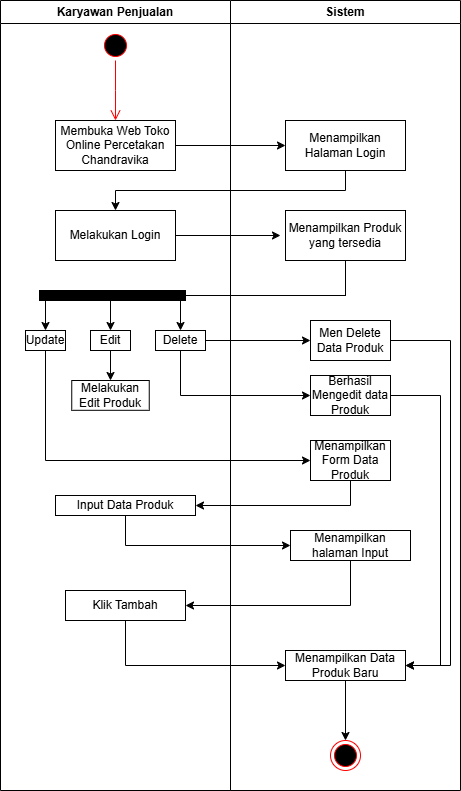

The diagram above was exported from draw.io. Its source (the exported page's mxGraphModel, read from the mxfile embedded in the PNG):
<mxGraphModel dx="1252" dy="740" grid="1" gridSize="10" guides="1" tooltips="1" connect="1" arrows="1" fold="1" page="1" pageScale="1" pageWidth="827" pageHeight="1169" math="0" shadow="0">
  <root>
    <mxCell id="0" />
    <mxCell id="1" parent="0" />
    <mxCell id="rOJYEtN393o0pGkoPo1F-1" value="Karyawan Penjualan" style="swimlane;whiteSpace=wrap;html=1;" parent="1" vertex="1">
      <mxGeometry x="80" y="70" width="230" height="790" as="geometry" />
    </mxCell>
    <mxCell id="rOJYEtN393o0pGkoPo1F-2" value="" style="ellipse;html=1;shape=startState;fillColor=#000000;strokeColor=#ff0000;" parent="rOJYEtN393o0pGkoPo1F-1" vertex="1">
      <mxGeometry x="100" y="30" width="30" height="30" as="geometry" />
    </mxCell>
    <mxCell id="rOJYEtN393o0pGkoPo1F-3" value="" style="edgeStyle=orthogonalEdgeStyle;html=1;verticalAlign=bottom;endArrow=open;endSize=8;strokeColor=#ff0000;rounded=0;" parent="rOJYEtN393o0pGkoPo1F-1" source="rOJYEtN393o0pGkoPo1F-2" edge="1">
      <mxGeometry relative="1" as="geometry">
        <mxPoint x="115" y="120" as="targetPoint" />
      </mxGeometry>
    </mxCell>
    <mxCell id="rOJYEtN393o0pGkoPo1F-4" value="Membuka Web Toko Online Percetakan&lt;br&gt;Chandravika" style="rounded=0;whiteSpace=wrap;html=1;" parent="rOJYEtN393o0pGkoPo1F-1" vertex="1">
      <mxGeometry x="55" y="120" width="120" height="50" as="geometry" />
    </mxCell>
    <mxCell id="rOJYEtN393o0pGkoPo1F-29" style="edgeStyle=orthogonalEdgeStyle;rounded=0;orthogonalLoop=1;jettySize=auto;html=1;exitX=1;exitY=0.5;exitDx=0;exitDy=0;" parent="rOJYEtN393o0pGkoPo1F-1" source="rOJYEtN393o0pGkoPo1F-5" edge="1">
      <mxGeometry relative="1" as="geometry">
        <mxPoint x="280" y="235" as="targetPoint" />
      </mxGeometry>
    </mxCell>
    <mxCell id="rOJYEtN393o0pGkoPo1F-5" value="Melakukan Login" style="rounded=0;whiteSpace=wrap;html=1;" parent="rOJYEtN393o0pGkoPo1F-1" vertex="1">
      <mxGeometry x="55" y="210" width="120" height="50" as="geometry" />
    </mxCell>
    <mxCell id="rOJYEtN393o0pGkoPo1F-7" value="Update" style="rounded=0;whiteSpace=wrap;html=1;" parent="rOJYEtN393o0pGkoPo1F-1" vertex="1">
      <mxGeometry x="25" y="330" width="40" height="20" as="geometry" />
    </mxCell>
    <mxCell id="rOJYEtN393o0pGkoPo1F-8" style="edgeStyle=orthogonalEdgeStyle;rounded=0;orthogonalLoop=1;jettySize=auto;html=1;exitX=0.5;exitY=1;exitDx=0;exitDy=0;entryX=0.5;entryY=0;entryDx=0;entryDy=0;" parent="rOJYEtN393o0pGkoPo1F-1" source="rOJYEtN393o0pGkoPo1F-9" target="rOJYEtN393o0pGkoPo1F-13" edge="1">
      <mxGeometry relative="1" as="geometry" />
    </mxCell>
    <mxCell id="rOJYEtN393o0pGkoPo1F-9" value="Edit" style="rounded=0;whiteSpace=wrap;html=1;" parent="rOJYEtN393o0pGkoPo1F-1" vertex="1">
      <mxGeometry x="90" y="330" width="40" height="20" as="geometry" />
    </mxCell>
    <mxCell id="rOJYEtN393o0pGkoPo1F-10" value="Delete" style="rounded=0;whiteSpace=wrap;html=1;" parent="rOJYEtN393o0pGkoPo1F-1" vertex="1">
      <mxGeometry x="155" y="330" width="50" height="20" as="geometry" />
    </mxCell>
    <mxCell id="rOJYEtN393o0pGkoPo1F-11" value="Input Data Produk" style="rounded=0;whiteSpace=wrap;html=1;" parent="rOJYEtN393o0pGkoPo1F-1" vertex="1">
      <mxGeometry x="55" y="495" width="140" height="20" as="geometry" />
    </mxCell>
    <mxCell id="rOJYEtN393o0pGkoPo1F-12" value="Klik Tambah" style="rounded=0;whiteSpace=wrap;html=1;" parent="rOJYEtN393o0pGkoPo1F-1" vertex="1">
      <mxGeometry x="65" y="590" width="120" height="30" as="geometry" />
    </mxCell>
    <mxCell id="rOJYEtN393o0pGkoPo1F-13" value="Melakukan Edit Produk" style="rounded=0;whiteSpace=wrap;html=1;" parent="rOJYEtN393o0pGkoPo1F-1" vertex="1">
      <mxGeometry x="71.25" y="380" width="77.5" height="29.81" as="geometry" />
    </mxCell>
    <mxCell id="rOJYEtN393o0pGkoPo1F-14" value="Sistem" style="swimlane;whiteSpace=wrap;html=1;" parent="1" vertex="1">
      <mxGeometry x="310" y="70" width="230" height="790" as="geometry" />
    </mxCell>
    <mxCell id="rOJYEtN393o0pGkoPo1F-15" value="Menampilkan Halaman Login" style="rounded=0;whiteSpace=wrap;html=1;" parent="rOJYEtN393o0pGkoPo1F-14" vertex="1">
      <mxGeometry x="55" y="120" width="120" height="50" as="geometry" />
    </mxCell>
    <mxCell id="rOJYEtN393o0pGkoPo1F-16" value="Menampilkan Produk yang tersedia" style="rounded=0;whiteSpace=wrap;html=1;" parent="rOJYEtN393o0pGkoPo1F-14" vertex="1">
      <mxGeometry x="55" y="210" width="120" height="50" as="geometry" />
    </mxCell>
    <mxCell id="rOJYEtN393o0pGkoPo1F-18" style="edgeStyle=orthogonalEdgeStyle;rounded=0;orthogonalLoop=1;jettySize=auto;html=1;exitX=1;exitY=0.5;exitDx=0;exitDy=0;entryX=1;entryY=0.5;entryDx=0;entryDy=0;" parent="rOJYEtN393o0pGkoPo1F-14" source="rOJYEtN393o0pGkoPo1F-19" target="rOJYEtN393o0pGkoPo1F-25" edge="1">
      <mxGeometry relative="1" as="geometry">
        <Array as="points">
          <mxPoint x="220" y="340" />
          <mxPoint x="220" y="665" />
        </Array>
      </mxGeometry>
    </mxCell>
    <mxCell id="rOJYEtN393o0pGkoPo1F-19" value="Men Delete Data Produk" style="rounded=0;whiteSpace=wrap;html=1;" parent="rOJYEtN393o0pGkoPo1F-14" vertex="1">
      <mxGeometry x="80" y="320" width="80" height="40" as="geometry" />
    </mxCell>
    <mxCell id="rOJYEtN393o0pGkoPo1F-20" style="edgeStyle=orthogonalEdgeStyle;rounded=0;orthogonalLoop=1;jettySize=auto;html=1;exitX=1;exitY=0.5;exitDx=0;exitDy=0;entryX=1;entryY=0.5;entryDx=0;entryDy=0;" parent="rOJYEtN393o0pGkoPo1F-14" source="rOJYEtN393o0pGkoPo1F-21" target="rOJYEtN393o0pGkoPo1F-25" edge="1">
      <mxGeometry relative="1" as="geometry">
        <Array as="points">
          <mxPoint x="210" y="395" />
          <mxPoint x="210" y="665" />
        </Array>
      </mxGeometry>
    </mxCell>
    <mxCell id="rOJYEtN393o0pGkoPo1F-21" value="Berhasil Mengedit data Produk" style="rounded=0;whiteSpace=wrap;html=1;" parent="rOJYEtN393o0pGkoPo1F-14" vertex="1">
      <mxGeometry x="80" y="375" width="80" height="40" as="geometry" />
    </mxCell>
    <mxCell id="rOJYEtN393o0pGkoPo1F-22" value="Menampilkan Form Data Produk" style="rounded=0;whiteSpace=wrap;html=1;" parent="rOJYEtN393o0pGkoPo1F-14" vertex="1">
      <mxGeometry x="80" y="440" width="80" height="40" as="geometry" />
    </mxCell>
    <mxCell id="rOJYEtN393o0pGkoPo1F-23" value="Menampilkan halaman Input" style="rounded=0;whiteSpace=wrap;html=1;" parent="rOJYEtN393o0pGkoPo1F-14" vertex="1">
      <mxGeometry x="60" y="530" width="120" height="30" as="geometry" />
    </mxCell>
    <mxCell id="rOJYEtN393o0pGkoPo1F-24" style="edgeStyle=orthogonalEdgeStyle;rounded=0;orthogonalLoop=1;jettySize=auto;html=1;exitX=0.5;exitY=1;exitDx=0;exitDy=0;entryX=0.5;entryY=0;entryDx=0;entryDy=0;" parent="rOJYEtN393o0pGkoPo1F-14" source="rOJYEtN393o0pGkoPo1F-25" target="rOJYEtN393o0pGkoPo1F-26" edge="1">
      <mxGeometry relative="1" as="geometry" />
    </mxCell>
    <mxCell id="rOJYEtN393o0pGkoPo1F-25" value="Menampilkan Data Produk Baru" style="rounded=0;whiteSpace=wrap;html=1;" parent="rOJYEtN393o0pGkoPo1F-14" vertex="1">
      <mxGeometry x="55" y="650" width="120" height="30" as="geometry" />
    </mxCell>
    <mxCell id="rOJYEtN393o0pGkoPo1F-26" value="" style="ellipse;html=1;shape=endState;fillColor=#000000;strokeColor=#ff0000;" parent="rOJYEtN393o0pGkoPo1F-14" vertex="1">
      <mxGeometry x="100" y="740" width="30" height="30" as="geometry" />
    </mxCell>
    <mxCell id="rOJYEtN393o0pGkoPo1F-27" style="edgeStyle=orthogonalEdgeStyle;rounded=0;orthogonalLoop=1;jettySize=auto;html=1;exitX=1;exitY=0.5;exitDx=0;exitDy=0;entryX=0;entryY=0.5;entryDx=0;entryDy=0;" parent="1" source="rOJYEtN393o0pGkoPo1F-4" target="rOJYEtN393o0pGkoPo1F-15" edge="1">
      <mxGeometry relative="1" as="geometry" />
    </mxCell>
    <mxCell id="rOJYEtN393o0pGkoPo1F-28" style="edgeStyle=orthogonalEdgeStyle;rounded=0;orthogonalLoop=1;jettySize=auto;html=1;exitX=0.5;exitY=1;exitDx=0;exitDy=0;" parent="1" source="rOJYEtN393o0pGkoPo1F-15" target="rOJYEtN393o0pGkoPo1F-5" edge="1">
      <mxGeometry relative="1" as="geometry" />
    </mxCell>
    <mxCell id="rOJYEtN393o0pGkoPo1F-30" style="edgeStyle=orthogonalEdgeStyle;rounded=0;orthogonalLoop=1;jettySize=auto;html=1;exitX=0.5;exitY=1;exitDx=0;exitDy=0;entryX=0.5;entryY=0;entryDx=0;entryDy=0;" parent="1" source="rOJYEtN393o0pGkoPo1F-16" target="rOJYEtN393o0pGkoPo1F-7" edge="1">
      <mxGeometry relative="1" as="geometry" />
    </mxCell>
    <mxCell id="rOJYEtN393o0pGkoPo1F-32" style="edgeStyle=orthogonalEdgeStyle;rounded=0;orthogonalLoop=1;jettySize=auto;html=1;exitX=0.5;exitY=1;exitDx=0;exitDy=0;" parent="1" source="rOJYEtN393o0pGkoPo1F-16" target="rOJYEtN393o0pGkoPo1F-10" edge="1">
      <mxGeometry relative="1" as="geometry" />
    </mxCell>
    <mxCell id="rOJYEtN393o0pGkoPo1F-33" style="edgeStyle=orthogonalEdgeStyle;rounded=0;orthogonalLoop=1;jettySize=auto;html=1;exitX=1;exitY=0.5;exitDx=0;exitDy=0;" parent="1" source="rOJYEtN393o0pGkoPo1F-10" target="rOJYEtN393o0pGkoPo1F-19" edge="1">
      <mxGeometry relative="1" as="geometry" />
    </mxCell>
    <mxCell id="rOJYEtN393o0pGkoPo1F-34" style="edgeStyle=orthogonalEdgeStyle;rounded=0;orthogonalLoop=1;jettySize=auto;html=1;exitX=0.5;exitY=1;exitDx=0;exitDy=0;entryX=0;entryY=0.5;entryDx=0;entryDy=0;" parent="1" source="rOJYEtN393o0pGkoPo1F-10" target="rOJYEtN393o0pGkoPo1F-21" edge="1">
      <mxGeometry relative="1" as="geometry" />
    </mxCell>
    <mxCell id="rOJYEtN393o0pGkoPo1F-35" style="edgeStyle=orthogonalEdgeStyle;rounded=0;orthogonalLoop=1;jettySize=auto;html=1;exitX=0.5;exitY=1;exitDx=0;exitDy=0;entryX=0;entryY=0.5;entryDx=0;entryDy=0;" parent="1" source="rOJYEtN393o0pGkoPo1F-7" target="rOJYEtN393o0pGkoPo1F-22" edge="1">
      <mxGeometry relative="1" as="geometry" />
    </mxCell>
    <mxCell id="rOJYEtN393o0pGkoPo1F-36" style="edgeStyle=orthogonalEdgeStyle;rounded=0;orthogonalLoop=1;jettySize=auto;html=1;exitX=0.5;exitY=1;exitDx=0;exitDy=0;entryX=1;entryY=0.5;entryDx=0;entryDy=0;" parent="1" source="rOJYEtN393o0pGkoPo1F-22" target="rOJYEtN393o0pGkoPo1F-11" edge="1">
      <mxGeometry relative="1" as="geometry" />
    </mxCell>
    <mxCell id="rOJYEtN393o0pGkoPo1F-37" style="edgeStyle=orthogonalEdgeStyle;rounded=0;orthogonalLoop=1;jettySize=auto;html=1;exitX=0.5;exitY=1;exitDx=0;exitDy=0;entryX=0;entryY=0.5;entryDx=0;entryDy=0;" parent="1" source="rOJYEtN393o0pGkoPo1F-11" target="rOJYEtN393o0pGkoPo1F-23" edge="1">
      <mxGeometry relative="1" as="geometry" />
    </mxCell>
    <mxCell id="rOJYEtN393o0pGkoPo1F-38" style="edgeStyle=orthogonalEdgeStyle;rounded=0;orthogonalLoop=1;jettySize=auto;html=1;exitX=0.5;exitY=1;exitDx=0;exitDy=0;entryX=1;entryY=0.5;entryDx=0;entryDy=0;" parent="1" source="rOJYEtN393o0pGkoPo1F-23" target="rOJYEtN393o0pGkoPo1F-12" edge="1">
      <mxGeometry relative="1" as="geometry" />
    </mxCell>
    <mxCell id="rOJYEtN393o0pGkoPo1F-39" style="edgeStyle=orthogonalEdgeStyle;rounded=0;orthogonalLoop=1;jettySize=auto;html=1;exitX=0.5;exitY=1;exitDx=0;exitDy=0;entryX=0;entryY=0.5;entryDx=0;entryDy=0;" parent="1" source="rOJYEtN393o0pGkoPo1F-12" target="rOJYEtN393o0pGkoPo1F-25" edge="1">
      <mxGeometry relative="1" as="geometry" />
    </mxCell>
    <mxCell id="z36ZmWfMgGdOQCT-7-Et-2" value="" style="edgeStyle=orthogonalEdgeStyle;rounded=0;orthogonalLoop=1;jettySize=auto;html=1;exitX=0.5;exitY=1;exitDx=0;exitDy=0;endArrow=none;endFill=0;" edge="1" parent="1" source="rOJYEtN393o0pGkoPo1F-16" target="z36ZmWfMgGdOQCT-7-Et-1">
      <mxGeometry relative="1" as="geometry">
        <mxPoint x="425" y="330" as="sourcePoint" />
        <mxPoint x="190" y="400" as="targetPoint" />
      </mxGeometry>
    </mxCell>
    <mxCell id="z36ZmWfMgGdOQCT-7-Et-1" value="" style="html=1;points=[[0,0,0,0,5],[0,1,0,0,-5],[1,0,0,0,5],[1,1,0,0,-5]];perimeter=orthogonalPerimeter;outlineConnect=0;targetShapes=umlLifeline;portConstraint=eastwest;newEdgeStyle={&quot;curved&quot;:0,&quot;rounded&quot;:0};gradientColor=default;fillColor=#000000;rotation=-90;" vertex="1" parent="1">
      <mxGeometry x="187" y="292" width="10" height="146" as="geometry" />
    </mxCell>
    <mxCell id="z36ZmWfMgGdOQCT-7-Et-3" value="" style="endArrow=classic;html=1;rounded=0;entryX=0.5;entryY=0;entryDx=0;entryDy=0;" edge="1" parent="1" source="z36ZmWfMgGdOQCT-7-Et-1" target="rOJYEtN393o0pGkoPo1F-9">
      <mxGeometry width="50" height="50" relative="1" as="geometry">
        <mxPoint x="170" y="430" as="sourcePoint" />
        <mxPoint x="220" y="380" as="targetPoint" />
      </mxGeometry>
    </mxCell>
  </root>
</mxGraphModel>